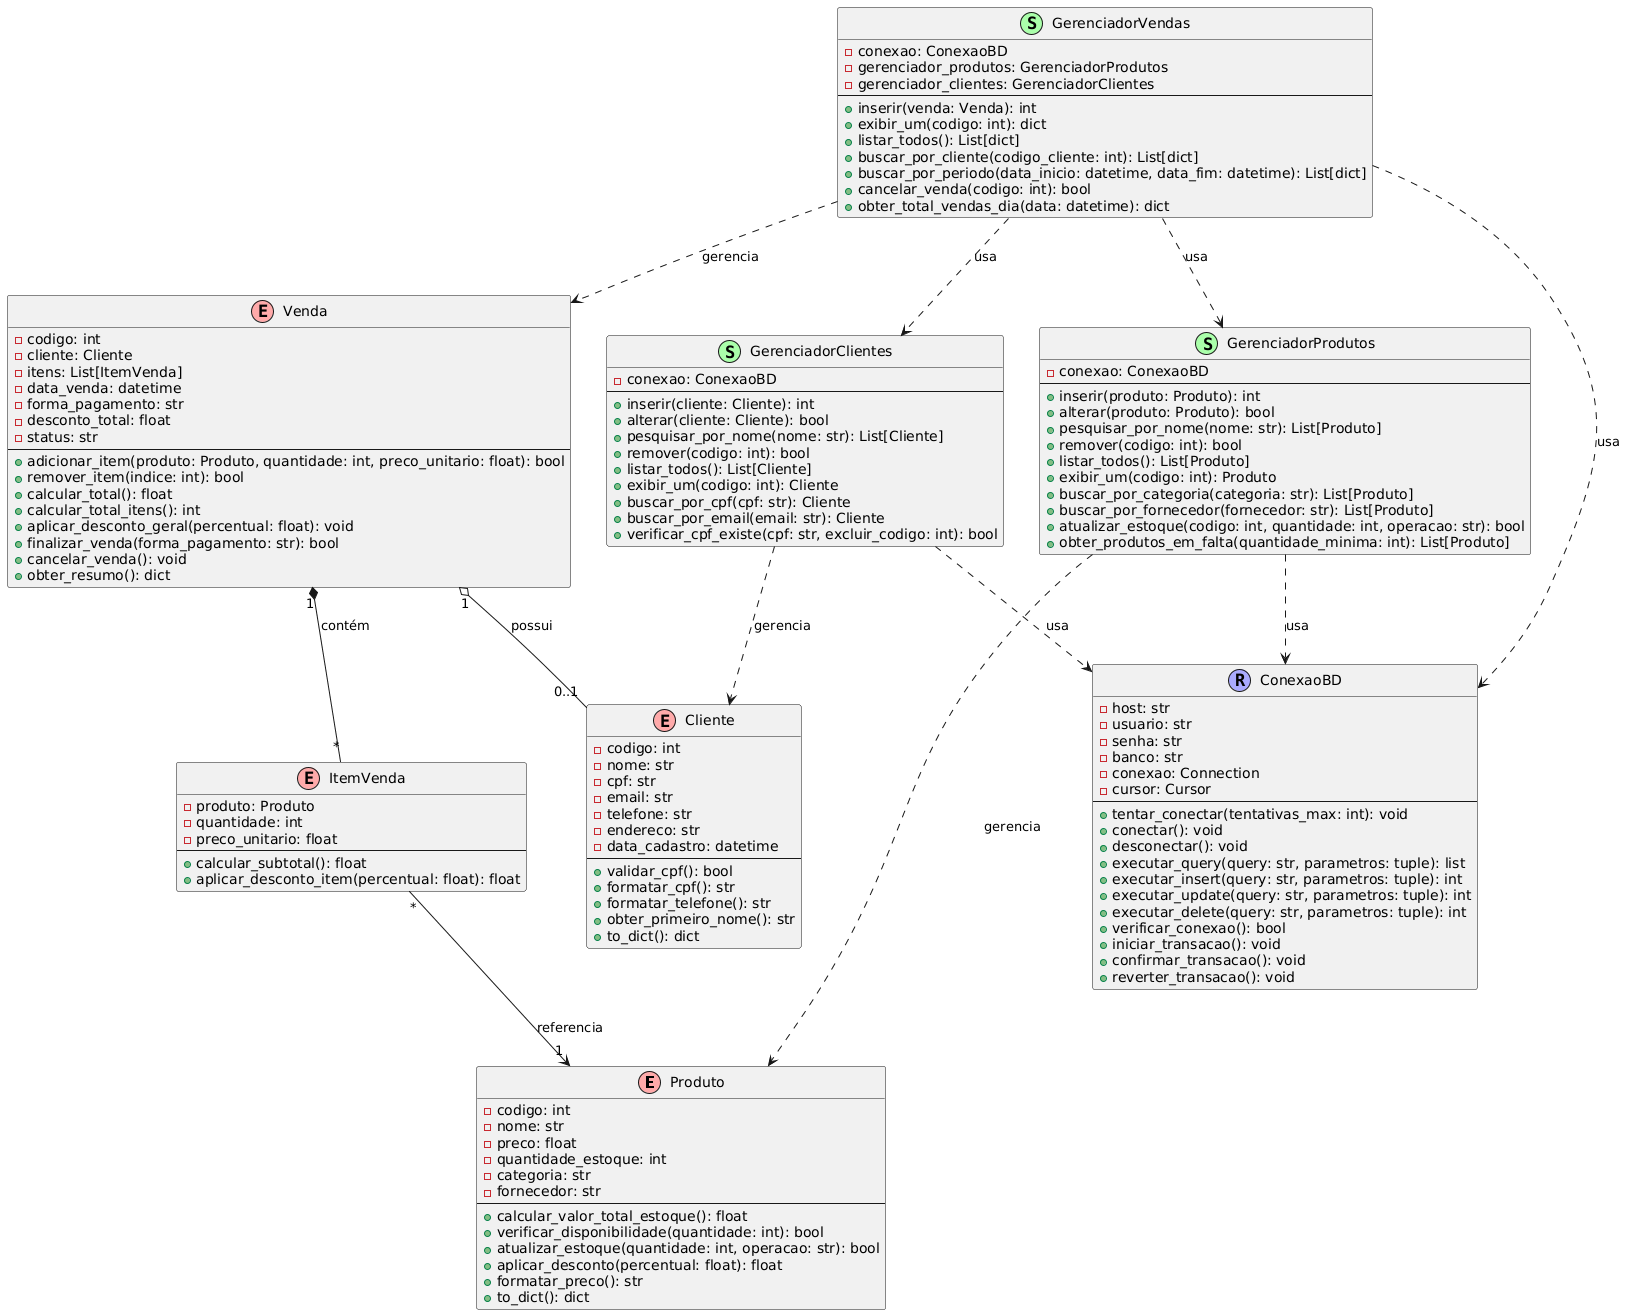

The diagram above was rendered by PlantUML. Its source (embedded in the PNG):
@startuml
!define ENTITY(x) class x << (E,#FFAAAA) >>
!define SERVICE(x) class x << (S,#AAFFAA) >>
!define REPOSITORY(x) class x << (R,#AAAAFF) >>

ENTITY(Produto) {
    - codigo: int
    - nome: str
    - preco: float
    - quantidade_estoque: int
    - categoria: str
    - fornecedor: str
    --
    + calcular_valor_total_estoque(): float
    + verificar_disponibilidade(quantidade: int): bool
    + atualizar_estoque(quantidade: int, operacao: str): bool
    + aplicar_desconto(percentual: float): float
    + formatar_preco(): str
    + to_dict(): dict
}

ENTITY(Cliente) {
    - codigo: int
    - nome: str
    - cpf: str
    - email: str
    - telefone: str
    - endereco: str
    - data_cadastro: datetime
    --
    + validar_cpf(): bool
    + formatar_cpf(): str
    + formatar_telefone(): str
    + obter_primeiro_nome(): str
    + to_dict(): dict
}

ENTITY(ItemVenda) {
    - produto: Produto
    - quantidade: int
    - preco_unitario: float
    --
    + calcular_subtotal(): float
    + aplicar_desconto_item(percentual: float): float
}

ENTITY(Venda) {
    - codigo: int
    - cliente: Cliente
    - itens: List[ItemVenda]
    - data_venda: datetime
    - forma_pagamento: str
    - desconto_total: float
    - status: str
    --
    + adicionar_item(produto: Produto, quantidade: int, preco_unitario: float): bool
    + remover_item(indice: int): bool
    + calcular_total(): float
    + calcular_total_itens(): int
    + aplicar_desconto_geral(percentual: float): void
    + finalizar_venda(forma_pagamento: str): bool
    + cancelar_venda(): void
    + obter_resumo(): dict
}

REPOSITORY(ConexaoBD) {
    - host: str
    - usuario: str
    - senha: str
    - banco: str
    - conexao: Connection
    - cursor: Cursor
    --
    + tentar_conectar(tentativas_max: int): void
    + conectar(): void
    + desconectar(): void
    + executar_query(query: str, parametros: tuple): list
    + executar_insert(query: str, parametros: tuple): int
    + executar_update(query: str, parametros: tuple): int
    + executar_delete(query: str, parametros: tuple): int
    + verificar_conexao(): bool
    + iniciar_transacao(): void
    + confirmar_transacao(): void
    + reverter_transacao(): void
}

SERVICE(GerenciadorProdutos) {
    - conexao: ConexaoBD
    --
    + inserir(produto: Produto): int
    + alterar(produto: Produto): bool
    + pesquisar_por_nome(nome: str): List[Produto]
    + remover(codigo: int): bool
    + listar_todos(): List[Produto]
    + exibir_um(codigo: int): Produto
    + buscar_por_categoria(categoria: str): List[Produto]
    + buscar_por_fornecedor(fornecedor: str): List[Produto]
    + atualizar_estoque(codigo: int, quantidade: int, operacao: str): bool
    + obter_produtos_em_falta(quantidade_minima: int): List[Produto]
}

SERVICE(GerenciadorClientes) {
    - conexao: ConexaoBD
    --
    + inserir(cliente: Cliente): int
    + alterar(cliente: Cliente): bool
    + pesquisar_por_nome(nome: str): List[Cliente]
    + remover(codigo: int): bool
    + listar_todos(): List[Cliente]
    + exibir_um(codigo: int): Cliente
    + buscar_por_cpf(cpf: str): Cliente
    + buscar_por_email(email: str): Cliente
    + verificar_cpf_existe(cpf: str, excluir_codigo: int): bool
}

SERVICE(GerenciadorVendas) {
    - conexao: ConexaoBD
    - gerenciador_produtos: GerenciadorProdutos
    - gerenciador_clientes: GerenciadorClientes
    --
    + inserir(venda: Venda): int
    + exibir_um(codigo: int): dict
    + listar_todos(): List[dict]
    + buscar_por_cliente(codigo_cliente: int): List[dict]
    + buscar_por_periodo(data_inicio: datetime, data_fim: datetime): List[dict]
    + cancelar_venda(codigo: int): bool
    + obter_total_vendas_dia(data: datetime): dict
}

' Relacionamentos entre entidades
Venda "1" o-- "0..1" Cliente : possui
Venda "1" *-- "*" ItemVenda : contém
ItemVenda "*" --> "1" Produto : referencia

' Relacionamentos com gerenciadores
GerenciadorProdutos ..> ConexaoBD : usa
GerenciadorClientes ..> ConexaoBD : usa
GerenciadorVendas ..> ConexaoBD : usa

GerenciadorVendas ..> GerenciadorProdutos : usa
GerenciadorVendas ..> GerenciadorClientes : usa

GerenciadorProdutos ..> Produto : gerencia
GerenciadorClientes ..> Cliente : gerencia
GerenciadorVendas ..> Venda : gerencia
@enduml